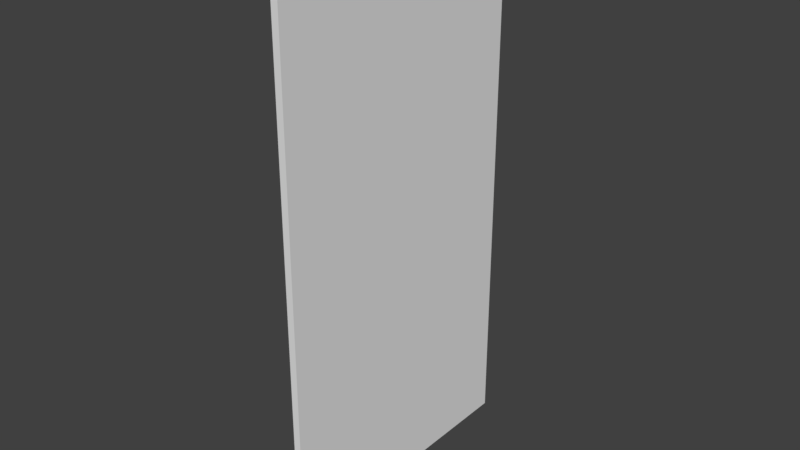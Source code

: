 # Source: Land_01.blend  (saved by Blender 2.77.0; exported with 4.5.12 LTS)
import bpy
from mathutils import Matrix  # noqa: F401  (used for matrix-valued properties, if any)

bpy.ops.wm.read_factory_settings(use_empty=True)
scene = bpy.context.scene
scene.name = 'Scene'

# ---- collections
col_collection_1 = bpy.data.collections.new('Collection 1'); scene.collection.children.link(col_collection_1)

# ---- materials (node trees are filled in below, after node groups)
mat_material = bpy.data.materials.new('Material')
mat_material.alpha_threshold = 0.0
mat_material.use_transparent_shadow = False
mat_material.roughness = 0.5
mat_material.line_color = (0.0, 0.0, 0.0, 1.0)

# ---- material node trees

# ---- world
world_world = bpy.data.worlds.new('World'); scene.world = world_world
world_world.color = (0.05088, 0.05088, 0.05088)
world_world.use_sun_shadow = False
world_world.sun_shadow_jitter_overblur = 0.0
world_world.cycles.sampling_method = 'MANUAL'

# ---- meshes
me_cube = bpy.data.meshes.new('Cube')
me_cube.from_pydata([(1.0, 1.0, -1919.0), (1.0, -1.0, -1919.0), (-1.0, -1.0, -1919.0), (-1.0, 1.0, -1919.0), (1.0, 1.0, 1.0), (1.0, -1.0, 1.0), (-1.0, -1.0, 1.0), (-1.0, 1.0, 1.0)], [], [(0, 1, 2, 3), (4, 7, 6, 5), (0, 4, 5, 1), (1, 5, 6, 2), (2, 6, 7, 3), (4, 0, 3, 7)])
me_cube.materials.append(mat_material)
me_cube.use_remesh_preserve_volume = False
me_cube.use_remesh_preserve_attributes = False
me_cube.use_mirror_vertex_groups = False
me_cube.update()

# ---- objects
ob_cube = bpy.data.objects.new('Cube', me_cube)

# ---- transforms, parenting, visibility, modifiers, constraints
ob_cube.location = (0.0, 0.0, 1.0)
ob_cube.scale = (12.46, 495.1, 1.0)
ob_cube.lock_rotations_4d = False
ob_cube.empty_display_type = 'ARROWS'
ob_cube.lineart.crease_threshold = 0.0

# ---- collection membership
col_collection_1.objects.link(ob_cube)

# ---- scene / render settings (as saved in the file)
scene.frame_start = 1; scene.frame_end = 250; scene.frame_set(1)
scene.render.engine = 'BLENDER_EEVEE_NEXT'
scene.render.resolution_percentage = 50
scene.render.dither_intensity = 0.0
scene.cycles.use_denoising = False
scene.cycles.samples = 128
scene.cycles.sampling_pattern = 'TABULATED_SOBOL'
scene.cycles.light_sampling_threshold = 0.0
scene.cycles.use_adaptive_sampling = False
scene.cycles.use_light_tree = False
scene.cycles.blur_glossy = 0.0
scene.cycles.sample_clamp_indirect = 0.0
scene.view_settings.view_transform = 'Standard'
bpy.context.view_layer.update()

# ---- added for rendering (the .blend has no active camera and no usable light): camera, sun
cam_auto = bpy.data.cameras.new('AutoCamera')
cam_auto.lens = 50.0
cam_auto.sensor_width = 36.0
cam_auto.clip_end = 35077.2
ob_auto_camera = bpy.data.objects.new('AutoCamera', cam_auto)
scene.collection.objects.link(ob_auto_camera)
ob_auto_camera.location = (1998.71, -2398.45, 641.104)
ob_auto_camera.rotation_euler = (1.09748, -7.21219e-08, 0.694738)
scene.camera = ob_auto_camera
light_auto_sun = bpy.data.lights.new('AutoSun', 'SUN')
light_auto_sun.energy = 3.0
light_auto_sun.angle = 0.0523599
ob_auto_sun = bpy.data.objects.new('AutoSun', light_auto_sun)
scene.collection.objects.link(ob_auto_sun)
ob_auto_sun.rotation_euler = (0.872665, 0.174533, 0.523599)
bpy.context.view_layer.update()
